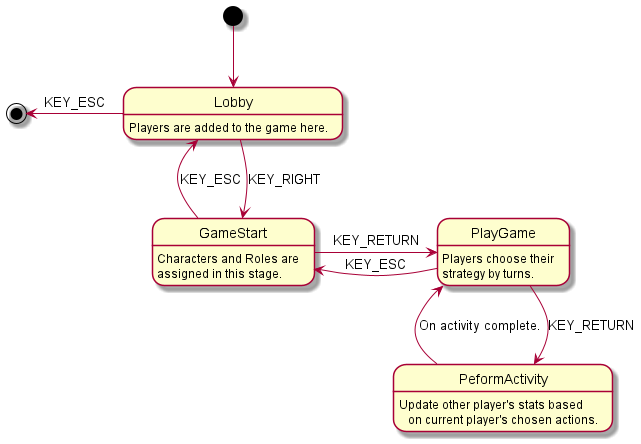

The diagram above was rendered by PlantUML. Its source (embedded in the PNG):
@startuml StateMachine
[*] --> Lobby
Lobby -left-> [*]: KEY_ESC
Lobby : Players are added to the game here.

Lobby -down-> GameStart: KEY_RIGHT
Lobby <-- GameStart: KEY_ESC
GameStart : Characters and Roles are\nassigned in this stage.

GameStart -right-> PlayGame: KEY_RETURN
GameStart <-- PlayGame: KEY_ESC
PlayGame:Players choose their\nstrategy by turns.

PlayGame -up-> PeformActivity: KEY_RETURN
PlayGame <-- PeformActivity: On activity complete.
PeformActivity:   Update other player's stats based\n   on current player's chosen actions.

@enduml